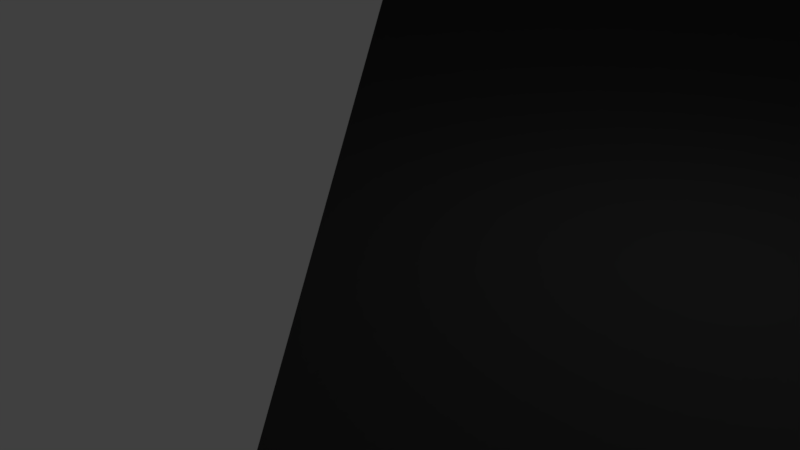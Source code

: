 # Source: counter_top_corner1_50x50.blend  (saved by Blender 2.79.0; exported with 4.5.12 LTS)
import bpy
from mathutils import Matrix  # noqa: F401  (used for matrix-valued properties, if any)

bpy.ops.wm.read_factory_settings(use_empty=True)
scene = bpy.context.scene
scene.name = 'Scene'

# ---- collections
col_collection_1 = bpy.data.collections.new('Collection 1'); scene.collection.children.link(col_collection_1)

# ---- materials (node trees are filled in below, after node groups)
mat_counter_top_darkblue = bpy.data.materials.new('counter_top_darkblue')
mat_counter_top_darkblue.alpha_threshold = 0.0
mat_counter_top_darkblue.use_transparent_shadow = False
mat_counter_top_darkblue.diffuse_color = (0.0331, 0.0331, 0.0331, 1.0)
mat_counter_top_darkblue.specular_color = (1.0, 0.7793, 0.9221)
mat_counter_top_darkblue.roughness = 0.5
mat_counter_top_darkblue.specular_intensity = 0.6042

# ---- material node trees

# ---- world
world_world = bpy.data.worlds.new('World'); scene.world = world_world
world_world.color = (0.05088, 0.05088, 0.05088)
world_world.use_sun_shadow = False
world_world.sun_shadow_jitter_overblur = 0.0
world_world.cycles.sampling_method = 'MANUAL'

# ---- cameras
cam_camera = bpy.data.cameras.new('Camera')
cam_camera.clip_end = 100.0
cam_camera.lens = 35.0
cam_camera.sensor_width = 32.0
cam_camera.sensor_height = 18.0
cam_camera.ortho_scale = 7.314
cam_camera.dof.focus_distance = 0.0
cam_camera.dof.aperture_fstop = 128.0

# ---- lights
light_lamp = bpy.data.lights.new('Lamp', 'POINT')
light_lamp.transmission_factor = 0.0
light_lamp.cutoff_distance = 30.0
light_lamp.energy = 100.0
light_lamp.shadow_buffer_clip_start = 1.001
light_lamp.shadow_soft_size = 0.1
light_lamp.shadow_maximum_resolution = 0.006
light_lamp.use_absolute_resolution = True

# ---- meshes
me_material_preview_mesh = bpy.data.meshes.new('Material_Preview_Mesh')
me_material_preview_mesh.from_pydata([], [], [])
me_material_preview_mesh.use_remesh_preserve_volume = False
me_material_preview_mesh.use_remesh_preserve_attributes = False
me_material_preview_mesh.use_mirror_vertex_groups = False
me_material_preview_mesh.update()
me_cube = bpy.data.meshes.new('Cube')
me_cube.from_pydata([(1.0, 1.0, -1.0), (1.0, -1.0, -1.0), (-1.0, 1.0, -1.0), (0.98, 1.0, 0.75), (0.98, -1.0, 0.75), (-1.0, 1.0, 1.0), (0.95, 1.0, -1.0), (0.95, -1.0, -1.0), (0.95, 1.0, 1.0), (0.95, -1.0, 1.0), (1.0, 1.0, 0.25), (1.0, -1.0, 0.25), (-1.0, 1.0, 0.25), (0.95, 1.0, 0.25), (0.95, -1.0, 0.25)], [], [(12, 2, 7, 14, 9, 5), (10, 3, 4, 11), (5, 9, 8), (6, 7, 2), (13, 6, 2, 12), (10, 0, 6, 13), (11, 4, 9, 14), (3, 8, 9, 4), (0, 1, 7, 6), (1, 11, 14, 7), (3, 10, 13, 8), (8, 13, 12, 5), (0, 10, 11, 1)])
me_cube.polygons.foreach_set('use_smooth', [True] * 13)
me_cube.materials.append(mat_counter_top_darkblue)
me_cube.use_remesh_preserve_volume = False
me_cube.use_remesh_preserve_attributes = False
me_cube.use_mirror_vertex_groups = False
me_cube.update()

# ---- objects
ob_material_preview_dummy = bpy.data.objects.new('Material_Preview_Dummy', me_material_preview_mesh)
ob_counter = bpy.data.objects.new('counter', me_cube)
ob_lamp = bpy.data.objects.new('Lamp', light_lamp)
ob_camera = bpy.data.objects.new('Camera', cam_camera)

# ---- transforms, parenting, visibility, modifiers, constraints
ob_material_preview_dummy.location = (0.0, 0.0, 0.0)
ob_material_preview_dummy.hide_viewport = True
ob_material_preview_dummy.hide_select = True
ob_material_preview_dummy.hide_render = True
ob_material_preview_dummy.lineart.crease_threshold = 0.0
ob_counter.location = (0.0, 0.0, 0.0)
ob_counter.scale = (25.0, 25.0, 1.0)
ob_counter.lock_rotations_4d = False
ob_counter.empty_display_type = 'ARROWS'
ob_counter.lineart.crease_threshold = 0.0
ob_lamp.location = (4.076, 1.005, 5.904)
ob_lamp.rotation_euler = (0.6503, 0.05522, 1.866)
ob_lamp.lock_rotations_4d = False
ob_lamp.empty_display_type = 'ARROWS'
ob_lamp.color = (0.0, 0.0, 0.0, 0.0)
ob_lamp.lineart.crease_threshold = 0.0
ob_camera.location = (7.481, -6.508, 5.344)
ob_camera.rotation_euler = (1.109, 0.0, 0.8149)
ob_camera.lock_rotations_4d = False
ob_camera.empty_display_type = 'ARROWS'
ob_camera.color = (0.0, 0.0, 0.0, 0.0)
ob_camera.display_type = 'WIRE'
ob_camera.lineart.crease_threshold = 0.0

# ---- collection membership
col_collection_1.objects.link(ob_material_preview_dummy)
col_collection_1.objects.link(ob_counter)
col_collection_1.objects.link(ob_lamp)
col_collection_1.objects.link(ob_camera)

# ---- scene / render settings (as saved in the file)
scene.camera = ob_camera
scene.frame_start = 1; scene.frame_end = 250; scene.frame_set(1)
scene.render.engine = 'BLENDER_EEVEE_NEXT'
scene.render.resolution_percentage = 50
scene.render.dither_intensity = 0.0
scene.cycles.use_denoising = False
scene.cycles.samples = 128
scene.cycles.sampling_pattern = 'TABULATED_SOBOL'
scene.cycles.use_adaptive_sampling = False
scene.cycles.use_light_tree = False
scene.cycles.blur_glossy = 0.0
scene.cycles.sample_clamp_indirect = 0.0
scene.view_settings.view_transform = 'Standard'
scene.unit_settings.scale_length = 0.01
bpy.context.view_layer.update()
